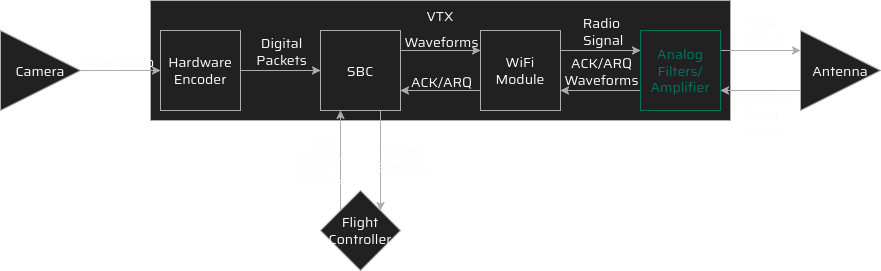

The diagram above was exported from draw.io. Its source (the exported page's mxGraphModel, read from the mxfile embedded in the PNG):
<mxGraphModel dx="1414" dy="777" grid="1" gridSize="10" guides="1" tooltips="1" connect="1" arrows="1" fold="1" page="1" pageScale="1" pageWidth="850" pageHeight="1100" math="0" shadow="0" adaptiveColors="auto">
  <root>
    <mxCell id="0" />
    <mxCell id="1" parent="0" />
    <mxCell id="9ocTW-hKQlS6RvChznfF-3" parent="1" style="rounded=0;whiteSpace=wrap;html=1;glass=0;strokeColor=light-dark(#000000, #adadad);strokeWidth=1;align=center;verticalAlign=middle;fontFamily=Saira;fontSource=https%3A%2F%2Ffonts.googleapis.com%2Fcss%3Ffamily%3DSaira;fontSize=14;fontColor=light-dark(default, #adadad);labelBorderColor=none;labelBackgroundColor=none;fillColor=light-dark(#000000,#212121);" value="" vertex="1">
      <mxGeometry height="120" width="580" x="190" y="10" as="geometry" />
    </mxCell>
    <mxCell id="AR9ecUpsX23sa5dndAGW-9" edge="1" parent="1" source="AR9ecUpsX23sa5dndAGW-1" style="edgeStyle=orthogonalEdgeStyle;rounded=0;orthogonalLoop=1;jettySize=auto;html=1;entryX=0;entryY=0.5;entryDx=0;entryDy=0;labelBackgroundColor=none;fontColor=light-dark(default, #adadad);fontFamily=Saira;fontSource=https%3A%2F%2Ffonts.googleapis.com%2Fcss%3Ffamily%3DSaira;strokeColor=light-dark(#000000,#ADADAD);fontSize=14;" target="AR9ecUpsX23sa5dndAGW-2">
      <mxGeometry relative="1" as="geometry" />
    </mxCell>
    <mxCell id="AR9ecUpsX23sa5dndAGW-10" connectable="0" parent="AR9ecUpsX23sa5dndAGW-9" style="edgeLabel;html=1;align=center;verticalAlign=middle;resizable=0;points=[];rounded=0;labelBackgroundColor=none;fontFamily=Saira;fontSource=https%3A%2F%2Ffonts.googleapis.com%2Fcss%3Ffamily%3DSaira;fontColor=light-dark(default, #adadad);fontSize=14;" value="Raw Video" vertex="1">
      <mxGeometry relative="1" x="-0.05" y="-3" as="geometry">
        <mxPoint y="-13" as="offset" />
      </mxGeometry>
    </mxCell>
    <mxCell id="AR9ecUpsX23sa5dndAGW-1" parent="1" style="triangle;whiteSpace=wrap;html=1;rounded=0;labelBackgroundColor=none;fontFamily=Saira;fontSource=https%3A%2F%2Ffonts.googleapis.com%2Fcss%3Ffamily%3DSaira;fontColor=light-dark(default, #adadad);fillColor=light-dark(#000000,#212121);strokeColor=light-dark(#000000,#ADADAD);fontSize=14;" value="Camera" vertex="1">
      <mxGeometry height="80" width="80" x="40" y="40" as="geometry" />
    </mxCell>
    <mxCell id="AR9ecUpsX23sa5dndAGW-11" edge="1" parent="1" source="AR9ecUpsX23sa5dndAGW-2" style="edgeStyle=orthogonalEdgeStyle;rounded=0;orthogonalLoop=1;jettySize=auto;html=1;entryX=0;entryY=0.5;entryDx=0;entryDy=0;labelBackgroundColor=none;fontColor=light-dark(default, #adadad);fontFamily=Saira;fontSource=https%3A%2F%2Ffonts.googleapis.com%2Fcss%3Ffamily%3DSaira;strokeColor=light-dark(#000000,#ADADAD);fontSize=14;" target="AR9ecUpsX23sa5dndAGW-3">
      <mxGeometry relative="1" as="geometry" />
    </mxCell>
    <mxCell id="AR9ecUpsX23sa5dndAGW-12" connectable="0" parent="AR9ecUpsX23sa5dndAGW-11" style="edgeLabel;html=1;align=center;verticalAlign=middle;resizable=0;points=[];rounded=0;labelBackgroundColor=none;fontFamily=Saira;fontSource=https%3A%2F%2Ffonts.googleapis.com%2Fcss%3Ffamily%3DSaira;fontColor=light-dark(default, #adadad);fontSize=14;" value="Digital&lt;br&gt;Packets" vertex="1">
      <mxGeometry relative="1" x="0.125" y="-4" as="geometry">
        <mxPoint x="-5" y="-24" as="offset" />
      </mxGeometry>
    </mxCell>
    <mxCell id="AR9ecUpsX23sa5dndAGW-2" parent="1" style="aspect=fixed;rounded=0;labelBackgroundColor=none;fillColor=light-dark(#000000,#212121);strokeColor=light-dark(#000000, #adadad);perimeterSpacing=0;glass=0;fontColor=light-dark(default, #adadad);fontFamily=Saira;fontSource=https%3A%2F%2Ffonts.googleapis.com%2Fcss%3Ffamily%3DSaira;labelBorderColor=none;textShadow=0;whiteSpace=wrap;html=1;convertToSvg=0;strokeWidth=1;fontSize=14;" value="&lt;font&gt;Hardware&lt;br&gt;Encoder&lt;/font&gt;" vertex="1">
      <mxGeometry height="80" width="80" x="200" y="40" as="geometry" />
    </mxCell>
    <mxCell id="AR9ecUpsX23sa5dndAGW-13" edge="1" parent="1" source="AR9ecUpsX23sa5dndAGW-3" style="edgeStyle=orthogonalEdgeStyle;rounded=0;orthogonalLoop=1;jettySize=auto;html=1;exitX=1;exitY=0.25;exitDx=0;exitDy=0;entryX=0;entryY=0.25;entryDx=0;entryDy=0;labelBackgroundColor=none;fontColor=light-dark(default, #adadad);fontFamily=Saira;fontSource=https%3A%2F%2Ffonts.googleapis.com%2Fcss%3Ffamily%3DSaira;strokeColor=light-dark(#000000,#ADADAD);fontSize=14;" target="AR9ecUpsX23sa5dndAGW-4">
      <mxGeometry relative="1" as="geometry" />
    </mxCell>
    <mxCell id="AR9ecUpsX23sa5dndAGW-14" connectable="0" parent="AR9ecUpsX23sa5dndAGW-13" style="edgeLabel;html=1;align=center;verticalAlign=middle;resizable=0;points=[];rounded=0;labelBackgroundColor=none;fontFamily=Saira;fontSource=https%3A%2F%2Ffonts.googleapis.com%2Fcss%3Ffamily%3DSaira;fontColor=light-dark(default, #adadad);fontSize=14;" value="Waveforms" vertex="1">
      <mxGeometry relative="1" x="0.25" y="-1" as="geometry">
        <mxPoint x="-10" y="-11" as="offset" />
      </mxGeometry>
    </mxCell>
    <mxCell id="AR9ecUpsX23sa5dndAGW-27" edge="1" parent="1" source="AR9ecUpsX23sa5dndAGW-3" style="edgeStyle=orthogonalEdgeStyle;rounded=0;orthogonalLoop=1;jettySize=auto;html=1;exitX=0.75;exitY=1;exitDx=0;exitDy=0;entryX=1;entryY=0;entryDx=0;entryDy=0;labelBackgroundColor=none;fontColor=light-dark(default, #adadad);fontFamily=Saira;fontSource=https%3A%2F%2Ffonts.googleapis.com%2Fcss%3Ffamily%3DSaira;strokeColor=light-dark(#000000,#ADADAD);fontSize=14;" target="AR9ecUpsX23sa5dndAGW-8">
      <mxGeometry relative="1" as="geometry" />
    </mxCell>
    <mxCell id="AR9ecUpsX23sa5dndAGW-29" connectable="0" parent="AR9ecUpsX23sa5dndAGW-27" style="edgeLabel;html=1;align=center;verticalAlign=middle;resizable=0;points=[];rounded=0;labelBackgroundColor=none;fontFamily=Saira;fontSource=https%3A%2F%2Ffonts.googleapis.com%2Fcss%3Ffamily%3DSaira;fontColor=light-dark(default, #adadad);fontSize=14;" value="&lt;div&gt;State/&lt;/div&gt;&lt;div&gt;Settings&lt;/div&gt;" vertex="1">
      <mxGeometry relative="1" x="-0.06" y="-1" as="geometry">
        <mxPoint x="21" as="offset" />
      </mxGeometry>
    </mxCell>
    <mxCell id="AR9ecUpsX23sa5dndAGW-3" parent="1" style="whiteSpace=wrap;html=1;aspect=fixed;rounded=0;labelBackgroundColor=none;perimeterSpacing=0;strokeWidth=1;fontFamily=Saira;fontSource=https%3A%2F%2Ffonts.googleapis.com%2Fcss%3Ffamily%3DSaira;fontColor=light-dark(default, #adadad);strokeColor=light-dark(#000000,#ADADAD);fillColor=light-dark(#000000,#212121);fontSize=14;" value="SBC" vertex="1">
      <mxGeometry height="80" width="80" x="360" y="40" as="geometry" />
    </mxCell>
    <mxCell id="AR9ecUpsX23sa5dndAGW-15" edge="1" parent="1" source="AR9ecUpsX23sa5dndAGW-4" style="edgeStyle=orthogonalEdgeStyle;rounded=0;orthogonalLoop=1;jettySize=auto;html=1;exitX=0;exitY=0.75;exitDx=0;exitDy=0;entryX=1;entryY=0.75;entryDx=0;entryDy=0;labelBackgroundColor=none;fontColor=light-dark(default, #adadad);fontFamily=Saira;fontSource=https%3A%2F%2Ffonts.googleapis.com%2Fcss%3Ffamily%3DSaira;strokeColor=light-dark(#000000,#ADADAD);fontSize=14;" target="AR9ecUpsX23sa5dndAGW-3">
      <mxGeometry relative="1" as="geometry" />
    </mxCell>
    <mxCell id="AR9ecUpsX23sa5dndAGW-16" connectable="0" parent="AR9ecUpsX23sa5dndAGW-15" style="edgeLabel;html=1;align=center;verticalAlign=middle;resizable=0;points=[];rounded=0;labelBackgroundColor=none;fontFamily=Saira;fontSource=https%3A%2F%2Ffonts.googleapis.com%2Fcss%3Ffamily%3DSaira;fontColor=light-dark(default, #adadad);fontSize=14;" value="ACK/ARQ" vertex="1">
      <mxGeometry relative="1" y="-3" as="geometry">
        <mxPoint y="-7" as="offset" />
      </mxGeometry>
    </mxCell>
    <mxCell id="AR9ecUpsX23sa5dndAGW-19" edge="1" parent="1" source="AR9ecUpsX23sa5dndAGW-4" style="edgeStyle=orthogonalEdgeStyle;rounded=0;orthogonalLoop=1;jettySize=auto;html=1;exitX=1;exitY=0.25;exitDx=0;exitDy=0;entryX=0;entryY=0.25;entryDx=0;entryDy=0;labelBackgroundColor=none;fontColor=light-dark(default, #adadad);fontFamily=Saira;fontSource=https%3A%2F%2Ffonts.googleapis.com%2Fcss%3Ffamily%3DSaira;strokeColor=light-dark(#000000,#ADADAD);fontSize=14;" target="AR9ecUpsX23sa5dndAGW-5">
      <mxGeometry relative="1" as="geometry" />
    </mxCell>
    <mxCell id="AR9ecUpsX23sa5dndAGW-20" connectable="0" parent="AR9ecUpsX23sa5dndAGW-19" style="edgeLabel;html=1;align=center;verticalAlign=middle;resizable=0;points=[];rounded=0;labelBackgroundColor=none;fontFamily=Saira;fontSource=https%3A%2F%2Ffonts.googleapis.com%2Fcss%3Ffamily%3DSaira;fontColor=light-dark(default, #adadad);fontSize=14;" value="&lt;div&gt;Radio&lt;/div&gt;&lt;div&gt;&amp;nbsp;Signal&lt;/div&gt;" vertex="1">
      <mxGeometry relative="1" x="0.3" y="-5" as="geometry">
        <mxPoint x="-12" y="-25" as="offset" />
      </mxGeometry>
    </mxCell>
    <mxCell id="AR9ecUpsX23sa5dndAGW-4" parent="1" style="whiteSpace=wrap;html=1;aspect=fixed;rounded=0;labelBackgroundColor=none;fontFamily=Saira;fontSource=https%3A%2F%2Ffonts.googleapis.com%2Fcss%3Ffamily%3DSaira;fontColor=light-dark(default, #adadad);fillColor=light-dark(#000000,#212121);strokeColor=light-dark(#000000,#ADADAD);movable=1;resizable=1;rotatable=1;deletable=1;editable=1;locked=0;connectable=1;fontSize=14;" value="WiFi Module" vertex="1">
      <mxGeometry height="80" width="80" x="520" y="40" as="geometry" />
    </mxCell>
    <mxCell id="AR9ecUpsX23sa5dndAGW-21" edge="1" parent="1" source="AR9ecUpsX23sa5dndAGW-5" style="edgeStyle=orthogonalEdgeStyle;rounded=0;orthogonalLoop=1;jettySize=auto;html=1;exitX=1;exitY=0.25;exitDx=0;exitDy=0;entryX=0;entryY=0.25;entryDx=0;entryDy=0;labelBackgroundColor=none;fontColor=light-dark(default, #adadad);fontFamily=Saira;fontSource=https%3A%2F%2Ffonts.googleapis.com%2Fcss%3Ffamily%3DSaira;strokeColor=light-dark(#000000,#ADADAD);fontSize=14;" target="AR9ecUpsX23sa5dndAGW-7">
      <mxGeometry relative="1" as="geometry" />
    </mxCell>
    <mxCell id="AR9ecUpsX23sa5dndAGW-22" connectable="0" parent="AR9ecUpsX23sa5dndAGW-21" style="edgeLabel;html=1;align=center;verticalAlign=middle;resizable=0;points=[];rounded=0;labelBackgroundColor=none;fontFamily=Saira;fontSource=https%3A%2F%2Ffonts.googleapis.com%2Fcss%3Ffamily%3DSaira;fontColor=light-dark(default, #adadad);fontSize=14;" value="&lt;div&gt;Final&lt;/div&gt;&lt;div&gt;&amp;nbsp;Signal&lt;/div&gt;" vertex="1">
      <mxGeometry relative="1" x="0.25" y="1" as="geometry">
        <mxPoint x="-10" y="-19" as="offset" />
      </mxGeometry>
    </mxCell>
    <mxCell id="AR9ecUpsX23sa5dndAGW-25" edge="1" parent="1" source="AR9ecUpsX23sa5dndAGW-5" style="edgeStyle=orthogonalEdgeStyle;rounded=0;orthogonalLoop=1;jettySize=auto;html=1;exitX=0;exitY=0.75;exitDx=0;exitDy=0;entryX=1;entryY=0.75;entryDx=0;entryDy=0;labelBackgroundColor=none;fontColor=light-dark(default, #adadad);fontFamily=Saira;fontSource=https%3A%2F%2Ffonts.googleapis.com%2Fcss%3Ffamily%3DSaira;strokeColor=light-dark(#000000,#ADADAD);fontSize=14;" target="AR9ecUpsX23sa5dndAGW-4" value="">
      <mxGeometry relative="1" as="geometry" />
    </mxCell>
    <mxCell id="AR9ecUpsX23sa5dndAGW-26" connectable="0" parent="AR9ecUpsX23sa5dndAGW-25" style="edgeLabel;html=1;align=center;verticalAlign=middle;resizable=0;points=[];rounded=0;labelBackgroundColor=none;fontFamily=Saira;fontSource=https%3A%2F%2Ffonts.googleapis.com%2Fcss%3Ffamily%3DSaira;fontColor=light-dark(default, #adadad);fontSize=14;" value="&lt;div&gt;ACK/ARQ&lt;/div&gt;&lt;div&gt;Waveforms&lt;/div&gt;" vertex="1">
      <mxGeometry relative="1" x="0.325" y="-3" as="geometry">
        <mxPoint x="13" y="-17" as="offset" />
      </mxGeometry>
    </mxCell>
    <mxCell id="AR9ecUpsX23sa5dndAGW-5" parent="1" style="whiteSpace=wrap;html=1;aspect=fixed;rounded=0;labelBackgroundColor=none;fontFamily=Saira;fontSource=https%3A%2F%2Ffonts.googleapis.com%2Fcss%3Ffamily%3DSaira;fontColor=light-dark(#000000,#02735E);fillColor=light-dark(#000000,#212121);strokeColor=light-dark(#000000, #02735e);fontSize=14;" value="Analog Filters/Amplifier" vertex="1">
      <mxGeometry height="80" width="80" x="680" y="40" as="geometry" />
    </mxCell>
    <mxCell id="AR9ecUpsX23sa5dndAGW-23" edge="1" parent="1" source="AR9ecUpsX23sa5dndAGW-7" style="edgeStyle=orthogonalEdgeStyle;rounded=0;orthogonalLoop=1;jettySize=auto;html=1;exitX=0;exitY=0.75;exitDx=0;exitDy=0;entryX=1;entryY=0.75;entryDx=0;entryDy=0;labelBackgroundColor=none;fontColor=light-dark(default, #adadad);fontFamily=Saira;fontSource=https%3A%2F%2Ffonts.googleapis.com%2Fcss%3Ffamily%3DSaira;strokeColor=light-dark(#000000,#ADADAD);fontSize=14;" target="AR9ecUpsX23sa5dndAGW-5">
      <mxGeometry relative="1" as="geometry" />
    </mxCell>
    <mxCell id="AR9ecUpsX23sa5dndAGW-24" connectable="0" parent="AR9ecUpsX23sa5dndAGW-23" style="edgeLabel;html=1;align=center;verticalAlign=middle;resizable=0;points=[];rounded=0;labelBackgroundColor=none;fontFamily=Saira;fontSource=https%3A%2F%2Ffonts.googleapis.com%2Fcss%3Ffamily%3DSaira;fontColor=light-dark(default, #adadad);fontSize=13;" value="ACK/ARQ&lt;br&gt;&lt;div&gt;Radio&amp;nbsp;&lt;/div&gt;&lt;div&gt;Signal&lt;/div&gt;" vertex="1">
      <mxGeometry relative="1" x="-0.05" y="2" as="geometry">
        <mxPoint y="21" as="offset" />
      </mxGeometry>
    </mxCell>
    <mxCell id="AR9ecUpsX23sa5dndAGW-7" parent="1" style="triangle;whiteSpace=wrap;html=1;rounded=0;labelBackgroundColor=none;fontFamily=Saira;fontSource=https%3A%2F%2Ffonts.googleapis.com%2Fcss%3Ffamily%3DSaira;fontColor=light-dark(default, #adadad);fillColor=light-dark(#000000,#212121);strokeColor=light-dark(#000000,#ADADAD);fontSize=14;" value="Antenna" vertex="1">
      <mxGeometry height="80" width="80" x="840" y="40" as="geometry" />
    </mxCell>
    <mxCell id="AR9ecUpsX23sa5dndAGW-28" edge="1" parent="1" source="AR9ecUpsX23sa5dndAGW-8" style="edgeStyle=orthogonalEdgeStyle;rounded=0;orthogonalLoop=1;jettySize=auto;html=1;exitX=0;exitY=0;exitDx=0;exitDy=0;entryX=0.25;entryY=1;entryDx=0;entryDy=0;labelBackgroundColor=none;fontColor=light-dark(default, #adadad);fontFamily=Saira;fontSource=https%3A%2F%2Ffonts.googleapis.com%2Fcss%3Ffamily%3DSaira;strokeColor=light-dark(#000000,#ADADAD);fontSize=14;" target="AR9ecUpsX23sa5dndAGW-3">
      <mxGeometry relative="1" as="geometry" />
    </mxCell>
    <mxCell id="AR9ecUpsX23sa5dndAGW-30" connectable="0" parent="AR9ecUpsX23sa5dndAGW-28" style="edgeLabel;html=1;align=center;verticalAlign=middle;resizable=0;points=[];rounded=0;labelBackgroundColor=none;fontFamily=Saira;fontSource=https%3A%2F%2Ffonts.googleapis.com%2Fcss%3Ffamily%3DSaira;fontColor=light-dark(default, #adadad);fontSize=14;" value="On&lt;br&gt;Screen&lt;br&gt;Display" vertex="1">
      <mxGeometry relative="1" x="0.04" y="-5" as="geometry">
        <mxPoint x="-25" as="offset" />
      </mxGeometry>
    </mxCell>
    <mxCell id="AR9ecUpsX23sa5dndAGW-8" parent="1" style="rhombus;whiteSpace=wrap;html=1;rounded=0;labelBackgroundColor=none;fontFamily=Saira;fontSource=https%3A%2F%2Ffonts.googleapis.com%2Fcss%3Ffamily%3DSaira;fontColor=light-dark(default, #adadad);fillColor=light-dark(#000000,#212121);strokeColor=light-dark(#000000,#ADADAD);fontSize=14;" value="Flight Controller" vertex="1">
      <mxGeometry height="80" width="80" x="360" y="200" as="geometry" />
    </mxCell>
    <mxCell id="9ocTW-hKQlS6RvChznfF-6" parent="1" style="text;html=1;whiteSpace=wrap;strokeColor=none;fillColor=none;align=center;verticalAlign=middle;rounded=0;fontFamily=Saira;fontSource=https%3A%2F%2Ffonts.googleapis.com%2Fcss%3Ffamily%3DSaira;fontSize=14;fontColor=light-dark(default, #adadad);labelBackgroundColor=none;resizable=0;" value="VTX" vertex="1">
      <mxGeometry height="30" width="60" x="450" y="10" as="geometry" />
    </mxCell>
  </root>
</mxGraphModel>